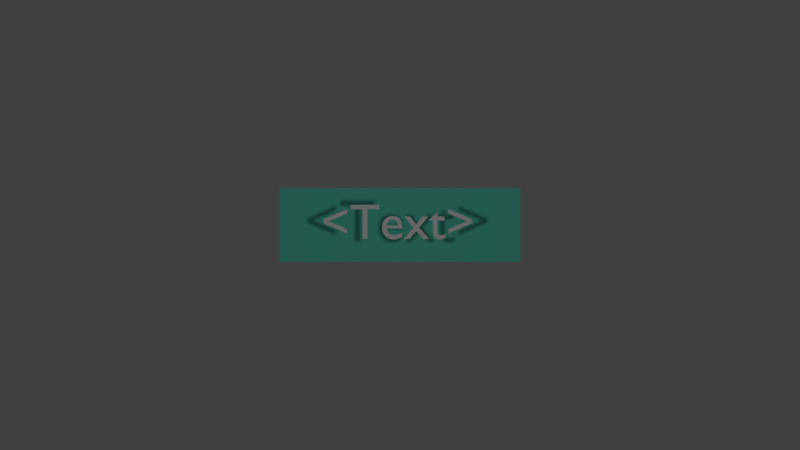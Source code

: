 # Source: Button.blend  (saved by Blender 2.79.0; exported with 4.5.12 LTS)
import bpy
from mathutils import Matrix  # noqa: F401  (used for matrix-valued properties, if any)

bpy.ops.wm.read_factory_settings(use_empty=True)
scene = bpy.context.scene
scene.name = 'Scene'

# ---- collections
col_collection_1 = bpy.data.collections.new('Collection 1'); scene.collection.children.link(col_collection_1)

# ---- materials (node trees are filled in below, after node groups)
mat_button = bpy.data.materials.new('Button')
mat_button.alpha_threshold = 0.0
mat_button.use_transparent_shadow = False
mat_button.diffuse_color = (0.1303, 0.8, 0.5867, 1.0)
mat_button.roughness = 0.5
mat_button.specular_intensity = 0.0

# ---- material node trees

# ---- world
world_world = bpy.data.worlds.new('World'); scene.world = world_world
world_world.color = (0.05088, 0.05088, 0.05088)
world_world.use_sun_shadow = False
world_world.sun_shadow_jitter_overblur = 0.0
world_world.cycles.sampling_method = 'MANUAL'

# ---- cameras
cam_camera = bpy.data.cameras.new('Camera')
cam_camera.type = 'ORTHO'
cam_camera.clip_end = 100.0
cam_camera.lens = 35.0
cam_camera.sensor_width = 32.0
cam_camera.sensor_height = 18.0
cam_camera.ortho_scale = 7.314
cam_camera.dof.focus_distance = 0.0
cam_camera.dof.aperture_fstop = 128.0

# ---- lights
light_lamp = bpy.data.lights.new('Lamp', 'POINT')
light_lamp.transmission_factor = 0.0
light_lamp.cutoff_distance = 30.0
light_lamp.energy = 100.0
light_lamp.shadow_buffer_clip_start = 1.001
light_lamp.shadow_soft_size = 0.1
light_lamp.shadow_maximum_resolution = 0.006
light_lamp.use_absolute_resolution = True

# ---- meshes
me_plane = bpy.data.meshes.new('Plane')
me_plane.from_pydata([(-1.0, -1.0, 0.0), (1.0, -1.0, 0.0), (-1.0, 1.0, 0.0), (1.0, 1.0, 0.0)], [], [(0, 1, 3, 2)])
me_plane.materials.append(mat_button)
me_plane.use_remesh_preserve_volume = False
me_plane.use_remesh_preserve_attributes = False
me_plane.use_mirror_vertex_groups = False
me_plane.update()

# ---- curves / text
txt_text = bpy.data.curves.new('Text', 'FONT')
txt_text.dimensions = '2D'
txt_text.body = '<Text>'
txt_text.use_path_clamp = True
txt_text.bevel_resolution = 0
txt_text.align_x = 'CENTER'

# ---- objects
ob_btn = bpy.data.objects.new('Btn', me_plane)
ob_txt = bpy.data.objects.new('Txt', txt_text)
ob_lamp = bpy.data.objects.new('Lamp', light_lamp)
ob_camera = bpy.data.objects.new('Camera', cam_camera)

# ---- transforms, parenting, visibility, modifiers, constraints
ob_btn.location = (0.0, 0.0, 0.0)
ob_btn.scale = (1.101, 0.3367, 0.3367)
ob_btn.lineart.crease_threshold = 0.0
ob_txt.parent = ob_btn
ob_txt.matrix_parent_inverse = Matrix(((0.908, 0.0, 0.0, 0.0), (0.0, 2.97, 0.0, 0.0), (0.0, 0.0, 2.97, 0.0), (0.0, 0.0, 0.0, 1.0)))
ob_txt.location = (-0.02048, -0.1278, 1.0)
ob_txt.scale = (0.4571, 0.4571, 0.4571)
ob_txt.lineart.crease_threshold = 0.0
ob_lamp.location = (0.0, 0.0, 5.742)
ob_lamp.lock_rotations_4d = False
ob_lamp.empty_display_type = 'ARROWS'
ob_lamp.color = (0.0, 0.0, 0.0, 0.0)
ob_lamp.lineart.crease_threshold = 0.0
ob_camera.location = (0.0, 0.0, 12.82)
ob_camera.lock_rotations_4d = False
ob_camera.empty_display_type = 'ARROWS'
ob_camera.color = (0.0, 0.0, 0.0, 0.0)
ob_camera.display_type = 'WIRE'
ob_camera.lineart.crease_threshold = 0.0

# ---- collection membership
col_collection_1.objects.link(ob_btn)
col_collection_1.objects.link(ob_txt)
col_collection_1.objects.link(ob_lamp)
col_collection_1.objects.link(ob_camera)

# ---- scene / render settings (as saved in the file)
scene.camera = ob_camera
scene.frame_start = 1; scene.frame_end = 250; scene.frame_set(1)
scene.render.engine = 'BLENDER_EEVEE_NEXT'
scene.render.resolution_percentage = 50
scene.render.dither_intensity = 0.0
scene.cycles.use_denoising = False
scene.cycles.samples = 128
scene.cycles.sampling_pattern = 'TABULATED_SOBOL'
scene.cycles.use_adaptive_sampling = False
scene.cycles.use_light_tree = False
scene.cycles.blur_glossy = 0.0
scene.cycles.sample_clamp_indirect = 0.0
scene.view_settings.view_transform = 'Standard'
bpy.context.view_layer.update()
